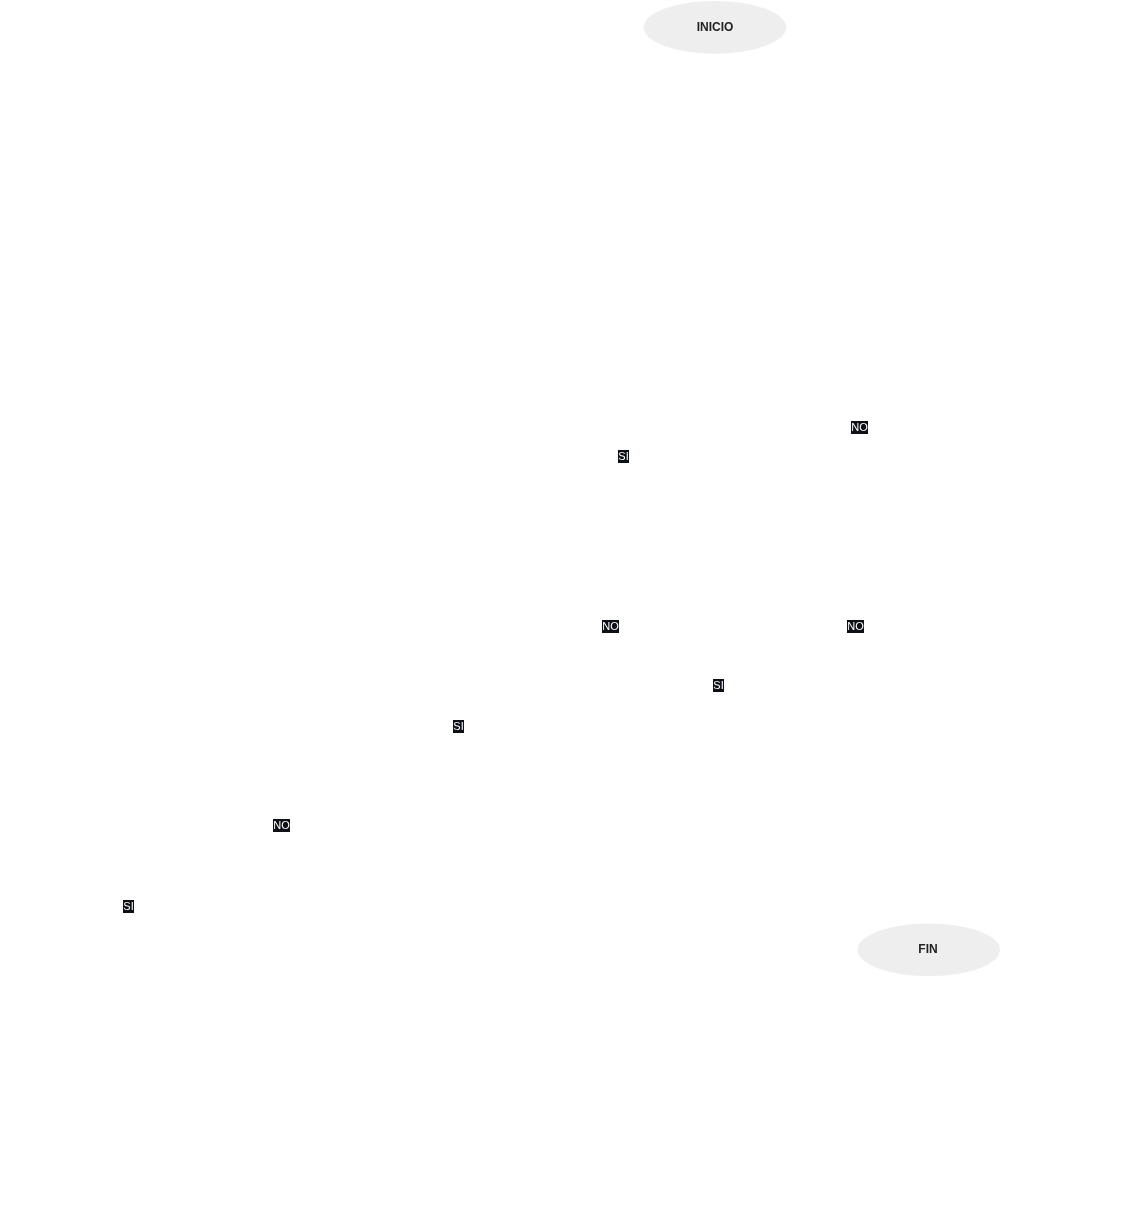

The diagram above was exported from draw.io. Its source (the exported page's mxGraphModel, read from the mxfile embedded in the PNG):
<mxGraphModel dx="2090" dy="661" grid="1" gridSize="10" guides="1" tooltips="1" connect="1" arrows="1" fold="1" page="1" pageScale="1" pageWidth="1200" pageHeight="1800" background="none" math="0" shadow="0">
  <root>
    <mxCell id="0" />
    <mxCell id="1" parent="0" />
    <mxCell id="n3" value="INICIO" style="ellipse;whiteSpace=wrap;html=1;fillColor=#EEEEEE;fontColor=#222222;fontStyle=1;strokeColor=#FFFFFF;fontSize=12;" parent="1" vertex="1">
      <mxGeometry x="635.6" width="143.7" height="53.7" as="geometry" />
    </mxCell>
    <mxCell id="n4" value="Mostrar &quot;Introduce el&lt;br&gt;código de 6 dígitos&quot;" style="shape=parallelogram;perimeter=parallelogramPerimeter;whiteSpace=wrap;html=1;fixedSize=1;fillColor=none;fontColor=#FFFFFF;strokeColor=#FFFFFF;fontSize=12;" parent="1" vertex="1">
      <mxGeometry x="557.2" y="91.2" width="300.7" height="80" as="geometry" />
    </mxCell>
    <mxCell id="n5" value="Leer codigo" style="shape=parallelogram;perimeter=parallelogramPerimeter;whiteSpace=wrap;html=1;fixedSize=1;fillColor=none;fontColor=#FFFFFF;strokeColor=#FFFFFF;fontSize=12;" parent="1" vertex="1">
      <mxGeometry x="627" y="208.8" width="160.9" height="45" as="geometry" />
    </mxCell>
    <mxCell id="n6" value="codigo = codigo.trim()" style="rounded=0;whiteSpace=wrap;html=1;fillColor=none;fontColor=#FFFFFF;strokeColor=#FFFFFF;fontSize=12;" parent="1" vertex="1">
      <mxGeometry x="608.8" y="291.2" width="197.5" height="45" as="geometry" />
    </mxCell>
    <mxCell id="n7" value="codigo.length() == 6" style="rhombus;whiteSpace=wrap;html=1;fillColor=none;fontColor=#FFFFFF;strokeColor=#FFFFFF;fontSize=12;" parent="1" vertex="1">
      <mxGeometry x="602.5" y="373.7" width="209.9" height="81.3" as="geometry" />
    </mxCell>
    <mxCell id="n8" value="Mostrar &quot;Error: tiene que&lt;br&gt;tener 6 dígitos&quot;" style="shape=parallelogram;perimeter=parallelogramPerimeter;whiteSpace=wrap;html=1;fixedSize=1;fillColor=none;fontColor=#FFFFFF;strokeColor=#FFFFFF;fontSize=12;" parent="1" vertex="1">
      <mxGeometry x="891" y="405.7" width="185" height="49.3" as="geometry" />
    </mxCell>
    <mxCell id="n9" value="suma = 0&lt;br&gt;mayor = 0&lt;br&gt;i = 0" style="rounded=0;whiteSpace=wrap;html=1;fillColor=none;fontColor=#FFFFFF;strokeColor=#FFFFFF;fontSize=12;" parent="1" vertex="1">
      <mxGeometry x="430" y="492.5" width="197.5" height="55" as="geometry" />
    </mxCell>
    <mxCell id="n10" value="i &amp;lt; 6" style="rhombus;whiteSpace=wrap;html=1;fillColor=none;fontColor=#FFFFFF;strokeColor=#FFFFFF;fontSize=12;" parent="1" vertex="1">
      <mxGeometry x="434.4" y="585" width="143.7" height="81.3" as="geometry" />
    </mxCell>
    <mxCell id="n11" value="caracter =&lt;br&gt;codigo.substring(i, i + 1)" style="rounded=0;whiteSpace=wrap;html=1;fillColor=none;fontColor=#FFFFFF;strokeColor=#FFFFFF;fontSize=12;" parent="1" vertex="1">
      <mxGeometry x="138.8" y="703.8" width="197.5" height="45" as="geometry" />
    </mxCell>
    <mxCell id="n12" value="caracter está&lt;br&gt;entre &quot;0&quot; y &quot;9&quot;" style="rhombus;whiteSpace=wrap;html=1;fillColor=none;fontColor=#FFFFFF;strokeColor=#FFFFFF;fontSize=12;" parent="1" vertex="1">
      <mxGeometry x="31.2" y="786.3" width="180" height="98.7" as="geometry" />
    </mxCell>
    <mxCell id="n13" value="Mostrar &quot;Error: el código&lt;br&gt;no es numérico&quot;" style="shape=parallelogram;perimeter=parallelogramPerimeter;whiteSpace=wrap;html=1;fixedSize=1;fillColor=none;fontColor=#FFFFFF;strokeColor=#FFFFFF;fontSize=12;" parent="1" vertex="1">
      <mxGeometry x="336.3" y="795.6" width="192.7" height="53.7" as="geometry" />
    </mxCell>
    <mxCell id="n14" value="digito =&lt;br&gt;Integer.parseInt(caracter)" style="rounded=0;whiteSpace=wrap;html=1;fillColor=none;fontColor=#FFFFFF;strokeColor=#FFFFFF;fontSize=12;" parent="1" vertex="1">
      <mxGeometry x="22.5" y="926.9" width="197.5" height="45" as="geometry" />
    </mxCell>
    <mxCell id="n15" value="suma = suma + digito" style="rounded=0;whiteSpace=wrap;html=1;fillColor=none;fontColor=#FFFFFF;strokeColor=#FFFFFF;fontSize=12;" parent="1" vertex="1">
      <mxGeometry x="22.5" y="1013.8" width="197.5" height="45" as="geometry" />
    </mxCell>
    <mxCell id="n16" value="mayor =&lt;br&gt;Integer.max(mayor, digito)" style="rounded=0;whiteSpace=wrap;html=1;fillColor=none;fontColor=#FFFFFF;strokeColor=#FFFFFF;fontSize=12;" parent="1" vertex="1">
      <mxGeometry x="22.5" y="1096.2" width="197.5" height="45" as="geometry" />
    </mxCell>
    <mxCell id="n17" value="i++" style="rounded=0;whiteSpace=wrap;html=1;fillColor=none;fontColor=#FFFFFF;strokeColor=#FFFFFF;fontSize=12;" parent="1" vertex="1">
      <mxGeometry x="22.5" y="1178.8" width="197.5" height="45" as="geometry" />
    </mxCell>
    <mxCell id="n18" value="suma % 2 == 0" style="rhombus;whiteSpace=wrap;html=1;fillColor=none;fontColor=#FFFFFF;strokeColor=#FFFFFF;fontSize=12;" parent="1" vertex="1">
      <mxGeometry x="627.6" y="585" width="167.2" height="81.3" as="geometry" />
    </mxCell>
    <mxCell id="n19" value="paridad = &quot;par&quot;" style="rounded=0;whiteSpace=wrap;html=1;fillColor=none;fontColor=#FFFFFF;strokeColor=#FFFFFF;fontSize=12;" parent="1" vertex="1">
      <mxGeometry x="605" y="703.8" width="197.5" height="45" as="geometry" />
    </mxCell>
    <mxCell id="n20" value="paridad = &quot;impar&quot;" style="rounded=0;whiteSpace=wrap;html=1;fillColor=none;fontColor=#FFFFFF;strokeColor=#FFFFFF;fontSize=12;" parent="1" vertex="1">
      <mxGeometry x="852.5" y="703.8" width="197.5" height="45" as="geometry" />
    </mxCell>
    <mxCell id="n21" value="Mostrar codigo, suma,&lt;br&gt;mayor y paridad" style="shape=parallelogram;perimeter=parallelogramPerimeter;whiteSpace=wrap;html=1;fixedSize=1;fillColor=none;fontColor=#FFFFFF;strokeColor=#FFFFFF;fontSize=12;" parent="1" vertex="1">
      <mxGeometry x="761.9" y="795.6" width="318.8" height="80" as="geometry" />
    </mxCell>
    <mxCell id="n22" value="FIN" style="ellipse;whiteSpace=wrap;html=1;fillColor=#EEEEEE;fontColor=#222222;fontStyle=1;strokeColor=#FFFFFF;fontSize=12;" parent="1" vertex="1">
      <mxGeometry x="849.4" y="922.5" width="143.7" height="53.7" as="geometry" />
    </mxCell>
    <mxCell id="e0" value="" style="edgeStyle=orthogonalEdgeStyle;endArrow=classic;html=1;rounded=0;strokeColor=#FFFFFF;fontColor=#FFFFFF;labelBackgroundColor=#0D1117;fontSize=11;exitX=0.5;exitY=1;exitDx=0;exitDy=0;entryX=0.5;entryY=0;entryDx=0;entryDy=0;" parent="1" source="n3" target="n4" edge="1">
      <mxGeometry relative="1" as="geometry" />
    </mxCell>
    <mxCell id="e1" value="" style="edgeStyle=orthogonalEdgeStyle;endArrow=classic;html=1;rounded=0;strokeColor=#FFFFFF;fontColor=#FFFFFF;labelBackgroundColor=#0D1117;fontSize=11;exitX=0.5;exitY=1;exitDx=0;exitDy=0;entryX=0.5;entryY=0;entryDx=0;entryDy=0;" parent="1" source="n4" target="n5" edge="1">
      <mxGeometry relative="1" as="geometry" />
    </mxCell>
    <mxCell id="e2" value="" style="edgeStyle=orthogonalEdgeStyle;endArrow=classic;html=1;rounded=0;strokeColor=#FFFFFF;fontColor=#FFFFFF;labelBackgroundColor=#0D1117;fontSize=11;exitX=0.5;exitY=1;exitDx=0;exitDy=0;entryX=0.5;entryY=0;entryDx=0;entryDy=0;" parent="1" source="n5" target="n6" edge="1">
      <mxGeometry relative="1" as="geometry" />
    </mxCell>
    <mxCell id="e3" value="" style="edgeStyle=orthogonalEdgeStyle;endArrow=classic;html=1;rounded=0;strokeColor=#FFFFFF;fontColor=#FFFFFF;labelBackgroundColor=#0D1117;fontSize=11;exitX=0.5;exitY=1;exitDx=0;exitDy=0;entryX=0.5;entryY=0;entryDx=0;entryDy=0;" parent="1" source="n6" target="n7" edge="1">
      <mxGeometry relative="1" as="geometry" />
    </mxCell>
    <mxCell id="e4" value="NO" style="edgeStyle=orthogonalEdgeStyle;endArrow=classic;html=1;rounded=0;strokeColor=#FFFFFF;fontColor=#FFFFFF;labelBackgroundColor=#0D1117;fontSize=11;exitX=0.994;exitY=0.508;exitDx=0;exitDy=0;" parent="1" source="n7" target="n8" edge="1">
      <mxGeometry relative="1" as="geometry" />
    </mxCell>
    <mxCell id="e5" value="SI" style="edgeStyle=orthogonalEdgeStyle;endArrow=classic;html=1;rounded=0;strokeColor=#FFFFFF;fontColor=#FFFFFF;labelBackgroundColor=#0D1117;fontSize=11;exitX=0.059;exitY=0.563;exitDx=0;exitDy=0;entryX=0.937;entryY=0;entryDx=0;entryDy=0;" parent="1" source="n7" target="n9" edge="1">
      <mxGeometry relative="1" as="geometry" />
    </mxCell>
    <mxCell id="e6" value="" style="edgeStyle=orthogonalEdgeStyle;endArrow=classic;html=1;rounded=0;strokeColor=#FFFFFF;fontColor=#FFFFFF;labelBackgroundColor=#0D1117;fontSize=11;entryX=1;entryY=0.512;entryDx=0;entryDy=0;" parent="1" source="n8" target="n22" edge="1">
      <mxGeometry x="-0.0296" relative="1" as="geometry">
        <Array as="points">
          <mxPoint x="1128" y="430.4" />
          <mxPoint x="1128" y="949.4" />
        </Array>
      </mxGeometry>
    </mxCell>
    <mxCell id="e7" value="" style="edgeStyle=orthogonalEdgeStyle;endArrow=classic;html=1;rounded=0;strokeColor=#FFFFFF;fontColor=#FFFFFF;labelBackgroundColor=#0D1117;fontSize=11;exitX=0.386;exitY=1;exitDx=0;exitDy=0;entryX=0.5;entryY=0;entryDx=0;entryDy=0;" parent="1" source="n9" target="n10" edge="1">
      <mxGeometry relative="1" as="geometry" />
    </mxCell>
    <mxCell id="e8" value="SI" style="edgeStyle=orthogonalEdgeStyle;endArrow=classic;html=1;rounded=0;strokeColor=#FFFFFF;fontColor=#FFFFFF;labelBackgroundColor=#0D1117;fontSize=11;exitX=0.5;exitY=1;exitDx=0;exitDy=0;entryX=1;entryY=0.5;entryDx=0;entryDy=0;" parent="1" source="n10" target="n11" edge="1">
      <mxGeometry relative="1" as="geometry">
        <Array as="points">
          <mxPoint x="506.2" y="726.2" />
        </Array>
      </mxGeometry>
    </mxCell>
    <mxCell id="e9" value="NO" style="edgeStyle=orthogonalEdgeStyle;endArrow=classic;html=1;rounded=0;strokeColor=#FFFFFF;fontColor=#FFFFFF;labelBackgroundColor=#0D1117;fontSize=11;exitX=0.995;exitY=0.507;exitDx=0;exitDy=0;entryX=0.008;entryY=0.508;entryDx=0;entryDy=0;" parent="1" source="n10" target="n18" edge="1">
      <mxGeometry relative="1" as="geometry" />
    </mxCell>
    <mxCell id="e10" value="" style="edgeStyle=orthogonalEdgeStyle;endArrow=classic;html=1;rounded=0;strokeColor=#FFFFFF;fontColor=#FFFFFF;labelBackgroundColor=#0D1117;fontSize=11;exitX=0.184;exitY=1;exitDx=0;exitDy=0;entryX=0.799;entryY=0.297;entryDx=0;entryDy=0;" parent="1" source="n11" target="n12" edge="1">
      <mxGeometry relative="1" as="geometry" />
    </mxCell>
    <mxCell id="e11" value="NO" style="edgeStyle=orthogonalEdgeStyle;endArrow=classic;html=1;rounded=0;strokeColor=#FFFFFF;fontColor=#FFFFFF;labelBackgroundColor=#0D1117;fontSize=11;exitX=0.995;exitY=0.506;exitDx=0;exitDy=0;" parent="1" source="n12" target="n13" edge="1">
      <mxGeometry relative="1" as="geometry" />
    </mxCell>
    <mxCell id="e12" value="SI" style="edgeStyle=orthogonalEdgeStyle;endArrow=classic;html=1;rounded=0;strokeColor=#FFFFFF;fontColor=#FFFFFF;labelBackgroundColor=#0D1117;fontSize=11;exitX=0.5;exitY=1;exitDx=0;exitDy=0;entryX=0.5;entryY=0;entryDx=0;entryDy=0;" parent="1" source="n12" target="n14" edge="1">
      <mxGeometry relative="1" as="geometry" />
    </mxCell>
    <mxCell id="e13" value="" style="edgeStyle=orthogonalEdgeStyle;endArrow=classic;html=1;rounded=0;strokeColor=#FFFFFF;fontColor=#FFFFFF;labelBackgroundColor=#0D1117;fontSize=11;exitX=0.5;exitY=1;exitDx=0;exitDy=0;entryX=0;entryY=0.512;entryDx=0;entryDy=0;" parent="1" source="n13" target="n22" edge="1">
      <mxGeometry relative="1" as="geometry">
        <Array as="points">
          <mxPoint x="435" y="950" />
        </Array>
      </mxGeometry>
    </mxCell>
    <mxCell id="e14" value="" style="edgeStyle=orthogonalEdgeStyle;endArrow=classic;html=1;rounded=0;strokeColor=#FFFFFF;fontColor=#FFFFFF;labelBackgroundColor=#0D1117;fontSize=11;exitX=0.5;exitY=1;exitDx=0;exitDy=0;entryX=0.5;entryY=0;entryDx=0;entryDy=0;" parent="1" source="n14" target="n15" edge="1">
      <mxGeometry relative="1" as="geometry" />
    </mxCell>
    <mxCell id="e15" value="" style="edgeStyle=orthogonalEdgeStyle;endArrow=classic;html=1;rounded=0;strokeColor=#FFFFFF;fontColor=#FFFFFF;labelBackgroundColor=#0D1117;fontSize=11;exitX=0.5;exitY=1;exitDx=0;exitDy=0;entryX=0.5;entryY=0;entryDx=0;entryDy=0;" parent="1" source="n15" target="n16" edge="1">
      <mxGeometry relative="1" as="geometry" />
    </mxCell>
    <mxCell id="e16" value="" style="edgeStyle=orthogonalEdgeStyle;endArrow=classic;html=1;rounded=0;strokeColor=#FFFFFF;fontColor=#FFFFFF;labelBackgroundColor=#0D1117;fontSize=11;exitX=0.5;exitY=1;exitDx=0;exitDy=0;entryX=0.5;entryY=0;entryDx=0;entryDy=0;" parent="1" source="n16" target="n17" edge="1">
      <mxGeometry relative="1" as="geometry" />
    </mxCell>
    <mxCell id="e17" value="" style="edgeStyle=orthogonalEdgeStyle;endArrow=classic;html=1;rounded=0;strokeColor=#FFFFFF;fontColor=#FFFFFF;labelBackgroundColor=#0D1117;fontSize=11;exitX=0;exitY=0.499;exitDx=0;exitDy=0;entryX=0.007;entryY=0.508;entryDx=0;entryDy=0;" parent="1" source="n17" target="n10" edge="1">
      <mxGeometry relative="1" as="geometry">
        <Array as="points">
          <mxPoint y="1201.2" />
          <mxPoint y="626.2" />
        </Array>
      </mxGeometry>
    </mxCell>
    <mxCell id="e18" value="SI" style="edgeStyle=orthogonalEdgeStyle;endArrow=classic;html=1;rounded=0;strokeColor=#FFFFFF;fontColor=#FFFFFF;labelBackgroundColor=#0D1117;fontSize=11;exitX=0.5;exitY=1;exitDx=0;exitDy=0;entryX=0.538;entryY=0;entryDx=0;entryDy=0;" parent="1" source="n18" target="n19" edge="1">
      <mxGeometry relative="1" as="geometry" />
    </mxCell>
    <mxCell id="e19" value="NO" style="edgeStyle=orthogonalEdgeStyle;endArrow=classic;html=1;rounded=0;strokeColor=#FFFFFF;fontColor=#FFFFFF;labelBackgroundColor=#0D1117;fontSize=11;entryX=0.267;entryY=0;entryDx=0;entryDy=0;" parent="1" source="n18" target="n20" edge="1">
      <mxGeometry x="-0.4432" relative="1" as="geometry">
        <Array as="points">
          <mxPoint x="905.2" y="625.7" />
        </Array>
      </mxGeometry>
    </mxCell>
    <mxCell id="e20" value="" style="edgeStyle=orthogonalEdgeStyle;endArrow=classic;html=1;rounded=0;strokeColor=#FFFFFF;fontColor=#FFFFFF;labelBackgroundColor=#0D1117;fontSize=11;exitX=0.897;exitY=1;exitDx=0;exitDy=0;" parent="1" source="n19" target="n21" edge="1">
      <mxGeometry x="0.2157" relative="1" as="geometry" />
    </mxCell>
    <mxCell id="e21" value="" style="edgeStyle=orthogonalEdgeStyle;endArrow=classic;html=1;rounded=0;strokeColor=#FFFFFF;fontColor=#FFFFFF;labelBackgroundColor=#0D1117;fontSize=11;exitX=0.5;exitY=1;exitDx=0;exitDy=0;entryX=0.594;entryY=0;entryDx=0;entryDy=0;" parent="1" source="n20" target="n21" edge="1">
      <mxGeometry relative="1" as="geometry" />
    </mxCell>
    <mxCell id="e22" value="" style="edgeStyle=orthogonalEdgeStyle;endArrow=classic;html=1;rounded=0;strokeColor=#FFFFFF;fontColor=#FFFFFF;labelBackgroundColor=#0D1117;fontSize=11;exitX=0.5;exitY=1;exitDx=0;exitDy=0;entryX=0.5;entryY=0;entryDx=0;entryDy=0;" parent="1" source="n21" target="n22" edge="1">
      <mxGeometry relative="1" as="geometry" />
    </mxCell>
  </root>
</mxGraphModel>